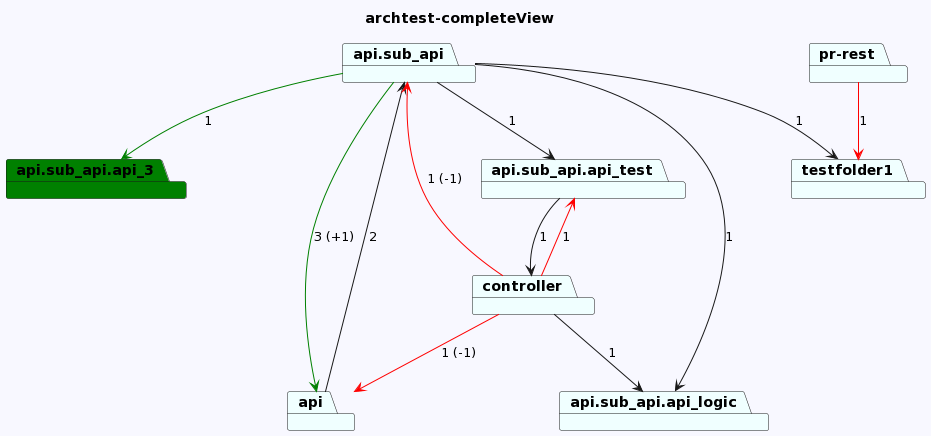

The diagram above was rendered by PlantUML. Its source (embedded in the PNG):
@startuml
skinparam backgroundColor GhostWhite
title archtest-completeView
package "api.sub_api.api_3" #Green
package "api.sub_api.api_logic" #Azure
package "pr-rest" #Azure
package "api" #Azure
package "testfolder1" #Azure
package "controller" #Azure
package "api.sub_api" #Azure
package "api.sub_api.api_test" #Azure


"pr-rest"-->"testfolder1" #Red : 1
"api"-->"api.sub_api"  : 2

"controller"-->"api.sub_api.api_logic"  : 1
"controller"-->"api.sub_api" #Red : 1 (-1)
"controller"-->"api" #Red : 1 (-1)
"controller"-->"api.sub_api.api_test" #Red : 1
"api.sub_api"-->"api.sub_api.api_3" #Green : 1
"api.sub_api"-->"api.sub_api.api_logic"  : 1
"api.sub_api"-->"testfolder1"  : 1
"api.sub_api"-->"api.sub_api.api_test"  : 1
"api.sub_api"-->"api" #Green : 3 (+1)
"api.sub_api.api_test"-->"controller"  : 1
@enduml